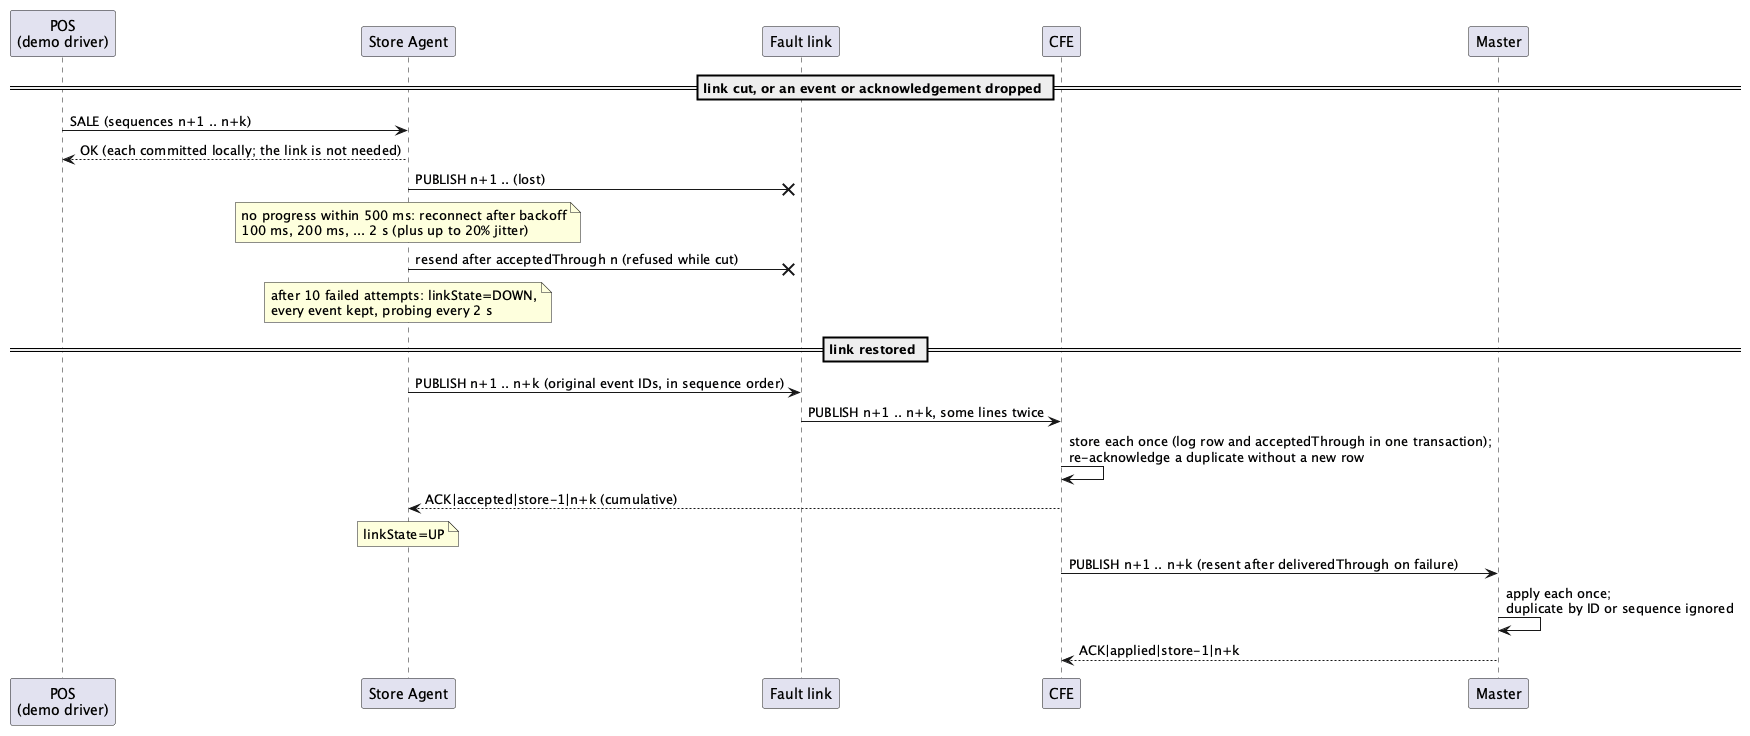

The diagram above was rendered by PlantUML. Its source (embedded in the PNG):
@startuml sequence-outage
skinparam shadowing false
participant "POS\n(demo driver)" as POS
participant "Store Agent" as S
participant "Fault link" as L
participant "CFE" as C
participant "Master" as M

== link cut, or an event or acknowledgement dropped ==
POS -> S : SALE (sequences n+1 .. n+k)
S --> POS : OK (each committed locally; the link is not needed)
S -x L : PUBLISH n+1 .. (lost)
note over S : no progress within 500 ms: reconnect after backoff\n100 ms, 200 ms, ... 2 s (plus up to 20% jitter)
S -x L : resend after acceptedThrough n (refused while cut)
note over S : after 10 failed attempts: linkState=DOWN,\nevery event kept, probing every 2 s

== link restored ==
S -> L : PUBLISH n+1 .. n+k (original event IDs, in sequence order)
L -> C : PUBLISH n+1 .. n+k, some lines twice
C -> C : store each once (log row and acceptedThrough in one transaction);\nre-acknowledge a duplicate without a new row
C --> S : ACK|accepted|store-1|n+k (cumulative)
note over S : linkState=UP
C -> M : PUBLISH n+1 .. n+k (resent after deliveredThrough on failure)
M -> M : apply each once;\nduplicate by ID or sequence ignored
M --> C : ACK|applied|store-1|n+k
@enduml